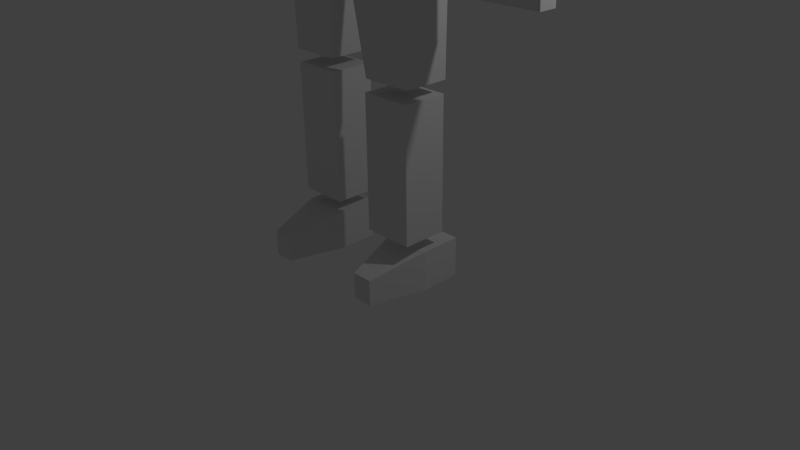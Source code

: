 # Source: person.blend  (saved by Blender 2.67.0; exported with 4.5.12 LTS)
import bpy
from mathutils import Matrix  # noqa: F401  (used for matrix-valued properties, if any)

bpy.ops.wm.read_factory_settings(use_empty=True)
scene = bpy.context.scene
scene.name = 'Scene'

# ---- collections
col_collection_1 = bpy.data.collections.new('Collection 1'); scene.collection.children.link(col_collection_1)

# ---- materials (node trees are filled in below, after node groups)
mat_material = bpy.data.materials.new('Material')
mat_material.alpha_threshold = 0.0
mat_material.use_transparent_shadow = False
mat_material.roughness = 0.5
mat_material.line_color = (0.0, 0.0, 0.0, 1.0)

# ---- material node trees

# ---- world
world_world = bpy.data.worlds.new('World'); scene.world = world_world
world_world.color = (0.05088, 0.05088, 0.05088)
world_world.use_sun_shadow = False
world_world.sun_shadow_jitter_overblur = 0.0
world_world.cycles.sampling_method = 'MANUAL'
world_world.cycles.sample_map_resolution = 256

# ---- cameras
cam_camera = bpy.data.cameras.new('Camera')
cam_camera.clip_end = 100.0
cam_camera.lens = 35.0
cam_camera.sensor_width = 32.0
cam_camera.sensor_height = 18.0
cam_camera.ortho_scale = 7.314
cam_camera.dof.focus_distance = 0.0
cam_camera.dof.aperture_fstop = 128.0

# ---- lights
light_lamp = bpy.data.lights.new('Lamp', 'POINT')
light_lamp.transmission_factor = 0.0
light_lamp.cutoff_distance = 30.0
light_lamp.energy = 100.0
light_lamp.shadow_buffer_clip_start = 1.001
light_lamp.shadow_soft_size = 0.1
light_lamp.shadow_maximum_resolution = 0.006
light_lamp.use_absolute_resolution = True
light_lamp.cycles.use_multiple_importance_sampling = False

# ---- meshes
me_cube = bpy.data.meshes.new('Cube')
me_cube.from_pydata([(1.0, 0.8776, 0.2739), (1.0, -1.0, 0.2739), (-0.7063, -1.0, 0.2739), (-0.7063, 0.8776, 0.2739), (1.0, 0.8776, 2.274), (1.0, -1.0, 2.274), (-0.7063, -1.0, 2.274), (-0.7063, 0.8776, 2.274), (1.674, 0.6737, -1.054), (1.279, -0.8623, -1.023), (-0.9857, -0.8623, -1.023), (-1.38, 0.6737, -1.054), (1.674, 0.6737, -0.03069), (1.279, -0.9694, -0.1812), (-0.9857, -0.9694, -0.1812), (-1.38, 0.6737, -0.03069), (1.352, 0.6853, -2.414), (1.352, -0.7006, -2.414), (-1.058, -0.7006, -2.414), (-1.058, 0.6853, -2.414), (1.352, 0.6853, -1.25), (1.352, -0.7006, -1.25), (-1.058, -0.7006, -1.25), (-1.058, 0.6853, -1.25), (1.352, 0.5323, -3.826), (1.352, -0.5221, -3.801), (-1.058, -0.5221, -3.801), (-1.058, 0.5323, -3.826), (1.352, 0.6853, -2.726), (1.352, -0.6496, -2.726), (-1.058, -0.6496, -2.726), (-1.058, 0.6853, -2.726), (-0.9452, 0.4363, -4.045), (-0.9452, -0.3261, -4.045), (-0.1328, -0.3261, -4.045), (-0.1328, 0.4363, -4.045), (-0.9523, 0.2838, -5.816), (-0.9523, -0.2838, -5.816), (-0.3144, -0.2838, -5.816), (-0.3144, 0.2838, -5.816), (1.729, 0.1215, -4.202), (1.845, -0.124, -4.207), (2.51, -0.124, -4.207), (2.524, 0.1215, -4.202), (1.896, -0.2431, -3.992), (1.896, 0.2318, -3.992), (2.445, 0.2318, -3.992), (2.445, -0.2431, -3.992), (1.896, -0.2431, -2.385), (1.896, 0.2318, -2.385), (2.445, 0.2318, -2.385), (2.445, -0.2431, -2.385), (1.79, -0.2894, -2.233), (1.79, 0.2782, -2.233), (2.507, 0.2782, -2.233), (2.507, -0.2894, -2.233), (1.79, -0.2894, -0.3115), (1.79, 0.2782, -0.3115), (2.507, 0.2782, -0.3115), (2.507, -0.2894, -0.3115), (-0.7587, -0.9467, -7.98), (-0.5006, -0.9467, -7.98), (-0.7587, -0.9467, -8.306), (-0.5006, -0.9467, -8.306), (-0.2923, 0.2838, -7.644), (-0.2923, -0.2838, -7.644), (-0.9303, -0.2838, -7.644), (-0.9303, 0.2838, -7.644), (-0.2923, 0.2838, -5.977), (-0.2923, -0.2838, -5.977), (-0.9303, -0.2838, -5.977), (-0.9303, 0.2838, -5.977), (-0.3291, 0.2838, -8.322), (-0.3291, -0.2328, -8.322), (-0.9303, -0.2328, -8.322), (-0.9303, 0.2838, -8.322), (-0.3291, 0.2838, -7.811), (-0.3291, -0.2328, -7.811), (-0.9303, -0.2328, -7.811), (-0.9303, 0.2838, -7.811), (-2.216, 0.2838, -0.2988), (-2.216, -0.2838, -0.2988), (-1.499, -0.2838, -0.2988), (-1.499, 0.2838, -0.2988), (-2.216, 0.2838, -2.22), (-2.216, -0.2838, -2.22), (-1.499, -0.2838, -2.22), (-1.499, 0.2838, -2.22), (-2.154, 0.2374, -2.372), (-2.154, -0.2374, -2.372), (-1.605, -0.2374, -2.372), (-1.605, 0.2374, -2.372), (-2.154, 0.2374, -3.98), (-2.154, -0.2374, -3.98), (-1.605, -0.2374, -3.98), (-1.605, 0.2374, -3.98), (-2.233, -0.1271, -4.189), (-2.22, 0.1184, -4.194), (-1.554, 0.1184, -4.194), (-1.438, -0.1271, -4.189), (-2.233, -0.1271, -4.85), (-2.233, 0.1021, -4.85), (-1.438, 0.1021, -4.85), (-1.438, -0.1271, -4.85), (2.524, 0.1215, -4.863), (2.524, -0.1077, -4.863), (1.729, -0.1077, -4.863), (1.729, 0.1215, -4.863), (1.187, -0.6765, -4.045), (1.187, 0.08589, -4.045), (0.3745, 0.08589, -4.045), (0.3745, -0.6765, -4.045), (1.194, -0.524, -5.816), (1.194, 0.04363, -5.816), (0.5561, 0.04363, -5.816), (0.5561, -0.524, -5.816), (0.7424, -0.947, -7.98), (1.0, -0.947, -7.98), (0.7424, -0.947, -8.306), (1.0, -0.947, -8.306), (0.5341, -0.524, -7.644), (0.5341, 0.04363, -7.644), (1.172, 0.04363, -7.644), (1.172, -0.524, -7.644), (0.5341, -0.524, -5.977), (0.5341, 0.04363, -5.977), (1.172, 0.04363, -5.977), (1.172, -0.524, -5.977), (1.172, 0.2835, -8.322), (1.172, -0.2331, -8.322), (0.5708, -0.2331, -8.322), (0.5708, 0.2835, -8.322), (1.172, 0.2835, -7.811), (1.172, -0.2331, -7.811), (0.5708, -0.2331, -7.811), (0.5708, 0.2835, -7.811), (1.0, 0.8776, 0.2739), (1.0, 0.8776, 0.2739), (1.0, -1.0, 0.2739), (1.0, -1.0, 0.2739), (-0.7063, 0.8776, 0.2739), (-0.7063, 0.8776, 0.2739), (1.0, 0.8776, 2.274), (1.0, 0.8776, 2.274), (-0.7063, -1.0, 0.2739), (-0.7063, -1.0, 0.2739), (1.0, -1.0, 2.274), (1.0, -1.0, 2.274), (-0.7063, -1.0, 2.274), (-0.7063, -1.0, 2.274), (-0.7063, 0.8776, 2.274), (-0.7063, 0.8776, 2.274), (1.674, 0.6737, -1.054), (1.674, 0.6737, -1.054), (1.279, -0.8623, -1.023), (1.279, -0.8623, -1.023), (-1.38, 0.6737, -1.054), (-1.38, 0.6737, -1.054), (1.674, 0.6737, -0.03069), (1.674, 0.6737, -0.03069), (-0.9857, -0.8623, -1.023), (-0.9857, -0.8623, -1.023), (1.279, -0.9694, -0.1812), (1.279, -0.9694, -0.1812), (-0.9857, -0.9694, -0.1812), (-0.9857, -0.9694, -0.1812), (-1.38, 0.6737, -0.03069), (-1.38, 0.6737, -0.03069), (1.352, 0.6853, -2.414), (1.352, 0.6853, -2.414), (1.352, -0.7006, -2.414), (1.352, -0.7006, -2.414), (-1.058, 0.6853, -2.414), (-1.058, 0.6853, -2.414), (1.352, 0.6853, -1.25), (1.352, 0.6853, -1.25), (-1.058, -0.7006, -2.414), (-1.058, -0.7006, -2.414), (1.352, -0.7006, -1.25), (1.352, -0.7006, -1.25), (-1.058, -0.7006, -1.25), (-1.058, -0.7006, -1.25), (-1.058, 0.6853, -1.25), (-1.058, 0.6853, -1.25), (1.352, 0.5323, -3.826), (1.352, 0.5323, -3.826), (1.352, -0.5221, -3.801), (1.352, -0.5221, -3.801), (-1.058, 0.5323, -3.826), (-1.058, 0.5323, -3.826), (1.352, 0.6853, -2.726), (1.352, 0.6853, -2.726), (-1.058, -0.5221, -3.801), (-1.058, -0.5221, -3.801), (1.352, -0.6496, -2.726), (1.352, -0.6496, -2.726), (-1.058, -0.6496, -2.726), (-1.058, -0.6496, -2.726), (-1.058, 0.6853, -2.726), (-1.058, 0.6853, -2.726), (-0.9452, -0.3261, -4.045), (-0.9452, -0.3261, -4.045), (-0.9452, 0.4363, -4.045), (-0.9452, 0.4363, -4.045), (-0.1328, -0.3261, -4.045), (-0.1328, -0.3261, -4.045), (-0.1328, 0.4363, -4.045), (-0.1328, 0.4363, -4.045), (-0.9523, 0.2838, -5.816), (-0.9523, 0.2838, -5.816), (-0.9523, -0.2838, -5.816), (-0.9523, -0.2838, -5.816), (-0.3144, -0.2838, -5.816), (-0.3144, -0.2838, -5.816), (-0.3144, 0.2838, -5.816), (-0.3144, 0.2838, -5.816), (1.729, 0.1215, -4.202), (1.729, 0.1215, -4.202), (1.845, -0.124, -4.207), (1.845, -0.124, -4.207), (2.524, 0.1215, -4.202), (2.524, 0.1215, -4.202), (2.51, -0.124, -4.207), (2.51, -0.124, -4.207), (1.896, -0.2431, -3.992), (1.896, -0.2431, -3.992), (1.896, 0.2318, -3.992), (1.896, 0.2318, -3.992), (2.445, -0.2431, -3.992), (2.445, -0.2431, -3.992), (1.896, -0.2431, -2.385), (1.896, -0.2431, -2.385), (2.445, 0.2318, -3.992), (2.445, 0.2318, -3.992), (1.896, 0.2318, -2.385), (1.896, 0.2318, -2.385), (2.445, 0.2318, -2.385), (2.445, 0.2318, -2.385), (2.445, -0.2431, -2.385), (2.445, -0.2431, -2.385), (1.79, -0.2894, -2.233), (1.79, -0.2894, -2.233), (1.79, 0.2782, -2.233), (1.79, 0.2782, -2.233), (2.507, -0.2894, -2.233), (2.507, -0.2894, -2.233), (1.79, -0.2894, -0.3115), (1.79, -0.2894, -0.3115), (2.507, 0.2782, -2.233), (2.507, 0.2782, -2.233), (1.79, 0.2782, -0.3115), (1.79, 0.2782, -0.3115), (2.507, 0.2782, -0.3115), (2.507, 0.2782, -0.3115), (2.507, -0.2894, -0.3115), (2.507, -0.2894, -0.3115), (-0.7587, -0.9467, -8.306), (-0.7587, -0.9467, -8.306), (-0.9303, -0.2328, -8.322), (-0.9303, -0.2328, -8.322), (-0.9303, -0.2328, -8.322), (-0.3291, -0.2328, -8.322), (-0.3291, -0.2328, -8.322), (-0.3291, -0.2328, -8.322), (-0.5006, -0.9467, -8.306), (-0.5006, -0.9467, -8.306), (-0.5006, -0.9467, -7.98), (-0.5006, -0.9467, -7.98), (-0.3291, -0.2328, -7.811), (-0.3291, -0.2328, -7.811), (-0.3291, -0.2328, -7.811), (-0.9303, -0.2328, -7.811), (-0.9303, -0.2328, -7.811), (-0.9303, -0.2328, -7.811), (-0.7587, -0.9467, -7.98), (-0.7587, -0.9467, -7.98), (-0.2923, 0.2838, -7.644), (-0.2923, 0.2838, -7.644), (-0.2923, -0.2838, -7.644), (-0.2923, -0.2838, -7.644), (-0.9303, 0.2838, -7.644), (-0.9303, 0.2838, -7.644), (-0.2923, 0.2838, -5.977), (-0.2923, 0.2838, -5.977), (-0.9303, -0.2838, -7.644), (-0.9303, -0.2838, -7.644), (-0.2923, -0.2838, -5.977), (-0.2923, -0.2838, -5.977), (-0.9303, -0.2838, -5.977), (-0.9303, -0.2838, -5.977), (-0.9303, 0.2838, -5.977), (-0.9303, 0.2838, -5.977), (-0.3291, 0.2838, -8.322), (-0.3291, 0.2838, -8.322), (-0.9303, 0.2838, -8.322), (-0.9303, 0.2838, -8.322), (-0.3291, 0.2838, -7.811), (-0.3291, 0.2838, -7.811), (-0.9303, 0.2838, -7.811), (-0.9303, 0.2838, -7.811), (-2.216, -0.2838, -0.2988), (-2.216, -0.2838, -0.2988), (-2.216, 0.2838, -0.2988), (-2.216, 0.2838, -0.2988), (-1.499, -0.2838, -0.2988), (-1.499, -0.2838, -0.2988), (-1.499, 0.2838, -0.2988), (-1.499, 0.2838, -0.2988), (-2.216, 0.2838, -2.22), (-2.216, 0.2838, -2.22), (-2.216, -0.2838, -2.22), (-2.216, -0.2838, -2.22), (-1.499, -0.2838, -2.22), (-1.499, -0.2838, -2.22), (-1.499, 0.2838, -2.22), (-1.499, 0.2838, -2.22), (-2.154, -0.2374, -2.372), (-2.154, -0.2374, -2.372), (-2.154, 0.2374, -2.372), (-2.154, 0.2374, -2.372), (-1.605, -0.2374, -2.372), (-1.605, -0.2374, -2.372), (-1.605, 0.2374, -2.372), (-1.605, 0.2374, -2.372), (-2.154, 0.2374, -3.98), (-2.154, 0.2374, -3.98), (-2.154, -0.2374, -3.98), (-2.154, -0.2374, -3.98), (-1.605, -0.2374, -3.98), (-1.605, -0.2374, -3.98), (-1.605, 0.2374, -3.98), (-1.605, 0.2374, -3.98), (-2.22, 0.1184, -4.194), (-2.22, 0.1184, -4.194), (-2.233, -0.1271, -4.189), (-2.233, -0.1271, -4.189), (-1.554, 0.1184, -4.194), (-1.554, 0.1184, -4.194), (-1.438, -0.1271, -4.189), (-1.438, -0.1271, -4.189), (-2.233, -0.1271, -4.85), (-2.233, -0.1271, -4.85), (-2.233, 0.1021, -4.85), (-2.233, 0.1021, -4.85), (-1.438, 0.1021, -4.85), (-1.438, 0.1021, -4.85), (-1.438, -0.1271, -4.85), (-1.438, -0.1271, -4.85), (2.524, 0.1215, -4.863), (2.524, 0.1215, -4.863), (2.524, -0.1077, -4.863), (2.524, -0.1077, -4.863), (1.729, -0.1077, -4.863), (1.729, -0.1077, -4.863), (1.729, 0.1215, -4.863), (1.729, 0.1215, -4.863), (1.187, 0.08589, -4.045), (1.187, 0.08589, -4.045), (1.187, -0.6765, -4.045), (1.187, -0.6765, -4.045), (0.3745, 0.08589, -4.045), (0.3745, 0.08589, -4.045), (0.3745, -0.6765, -4.045), (0.3745, -0.6765, -4.045), (1.194, -0.524, -5.816), (1.194, -0.524, -5.816), (1.194, 0.04363, -5.816), (1.194, 0.04363, -5.816), (0.5561, 0.04363, -5.816), (0.5561, 0.04363, -5.816), (0.5561, -0.524, -5.816), (0.5561, -0.524, -5.816), (0.7424, -0.947, -8.306), (0.7424, -0.947, -8.306), (0.5708, -0.2331, -8.322), (0.5708, -0.2331, -8.322), (0.5708, -0.2331, -8.322), (1.172, -0.2331, -8.322), (1.172, -0.2331, -8.322), (1.172, -0.2331, -8.322), (1.0, -0.947, -8.306), (1.0, -0.947, -8.306), (1.0, -0.947, -7.98), (1.0, -0.947, -7.98), (1.172, -0.2331, -7.811), (1.172, -0.2331, -7.811), (1.172, -0.2331, -7.811), (0.5708, -0.2331, -7.811), (0.5708, -0.2331, -7.811), (0.5708, -0.2331, -7.811), (0.7424, -0.947, -7.98), (0.7424, -0.947, -7.98), (0.5341, -0.524, -7.644), (0.5341, -0.524, -7.644), (0.5341, 0.04363, -7.644), (0.5341, 0.04363, -7.644), (1.172, -0.524, -7.644), (1.172, -0.524, -7.644), (0.5341, -0.524, -5.977), (0.5341, -0.524, -5.977), (1.172, 0.04363, -7.644), (1.172, 0.04363, -7.644), (0.5341, 0.04363, -5.977), (0.5341, 0.04363, -5.977), (1.172, 0.04363, -5.977), (1.172, 0.04363, -5.977), (1.172, -0.524, -5.977), (1.172, -0.524, -5.977), (1.172, 0.2835, -8.322), (1.172, 0.2835, -8.322), (0.5708, 0.2835, -8.322), (0.5708, 0.2835, -8.322), (1.172, 0.2835, -7.811), (1.172, 0.2835, -7.811), (0.5708, 0.2835, -7.811), (0.5708, 0.2835, -7.811)], [], [(0, 1, 2, 3), (142, 150, 148, 146), (136, 4, 5, 138), (139, 147, 6, 144), (145, 149, 7, 140), (143, 137, 141, 151), (8, 9, 10, 11), (158, 166, 164, 162), (152, 12, 13, 154), (155, 163, 14, 160), (161, 165, 15, 156), (159, 153, 157, 167), (16, 17, 18, 19), (174, 182, 180, 178), (168, 20, 21, 170), (171, 179, 22, 176), (177, 181, 23, 172), (175, 169, 173, 183), (24, 25, 26, 27), (190, 198, 196, 194), (184, 28, 29, 186), (187, 195, 30, 192), (193, 197, 31, 188), (191, 185, 189, 199), (35, 39, 36, 202), (37, 33, 32, 208), (38, 34, 200, 210), (214, 206, 204, 212), (207, 203, 201, 205), (215, 213, 211, 209), (105, 104, 220, 222), (216, 43, 348, 107), (44, 45, 46, 47), (230, 238, 236, 234), (224, 48, 49, 226), (227, 235, 50, 232), (233, 237, 51, 228), (231, 225, 229, 239), (52, 53, 54, 55), (246, 254, 252, 250), (240, 56, 57, 242), (243, 251, 58, 248), (249, 253, 59, 244), (247, 241, 245, 255), (78, 74, 62, 60), (73, 77, 61, 63), (258, 262, 264, 256), (265, 266, 274, 257), (64, 65, 66, 67), (282, 290, 288, 286), (276, 68, 69, 278), (279, 287, 70, 284), (285, 289, 71, 280), (283, 277, 281, 291), (72, 261, 259, 75), (296, 298, 271, 268), (292, 76, 270, 263), (269, 272, 275, 267), (260, 273, 79, 294), (297, 293, 295, 299), (83, 87, 84, 302), (85, 81, 80, 308), (86, 82, 300, 310), (314, 306, 304, 312), (307, 303, 301, 305), (315, 313, 311, 309), (91, 95, 92, 318), (93, 89, 88, 324), (94, 90, 316, 326), (330, 322, 320, 328), (323, 319, 317, 321), (331, 329, 327, 325), (99, 334, 100, 103), (101, 340, 96, 97), (102, 342, 332, 98), (346, 344, 336, 338), (339, 337, 333, 335), (347, 341, 343, 345), (106, 350, 42, 218), (354, 352, 41, 40), (217, 219, 223, 221), (355, 349, 351, 353), (111, 115, 112, 358), (113, 109, 108, 364), (114, 110, 356, 366), (370, 362, 360, 368), (363, 359, 357, 361), (371, 369, 367, 365), (134, 130, 118, 116), (129, 133, 117, 119), (374, 378, 380, 372), (381, 382, 390, 373), (120, 121, 122, 123), (398, 406, 404, 402), (392, 124, 125, 394), (395, 403, 126, 400), (401, 405, 127, 396), (399, 393, 397, 407), (128, 377, 375, 131), (412, 414, 387, 384), (408, 132, 386, 379), (385, 388, 391, 383), (376, 389, 135, 410), (413, 409, 411, 415)])
_uv = me_cube.uv_layers.new(name='UVMap')
_uv.uv.foreach_set('vector', [0.3011, 0.8988, 0.2639, 0.8988, 0.2639, 0.865, 0.3011, 0.865, 0.2102, 0.9452, 0.2461, 0.9452, 0.2461, 0.9848, 0.2102, 0.9848, 0.2991, 0.859, 0.2982, 0.9902, 0.1676, 0.9893, 0.1686, 0.858, 0.1128, 0.8774, 0.1133, 0.9969, 0.003376, 0.9994, 0.003376, 0.8769, 0.2957, 0.8576, 0.2954, 0.991, 0.1701, 0.9907, 0.1704, 0.8572, 0.1695, 0.9896, 0.1702, 0.8586, 0.2973, 0.8593, 0.2965, 0.9903, 0.5727, 0.8395, 0.5762, 0.8258, 0.5963, 0.8258, 0.5998, 0.8395, 0.5727, 0.8395, 0.5998, 0.8395, 0.5963, 0.8542, 0.5762, 0.8542, 0.5577, 0.8395, 0.5577, 0.8304, 0.5727, 0.8317, 0.5718, 0.8392, 0.6249, 0.8903, 0.6249, 0.967, 0.4126, 0.967, 0.4126, 0.8903, 0.5639, 0.8117, 0.5713, 0.8108, 0.5727, 0.8258, 0.5636, 0.8258, 0.5727, 0.8258, 0.5727, 0.8167, 0.5998, 0.8167, 0.5998, 0.8258, 0.5764, 0.8535, 0.5565, 0.8535, 0.5565, 0.8189, 0.5764, 0.8189, 0.5911, 0.8189, 0.5565, 0.8189, 0.5565, 0.799, 0.5911, 0.799, 0.5963, 0.8356, 0.5963, 0.8523, 0.5764, 0.8523, 0.5764, 0.8356, 0.6277, 0.7689, 0.6277, 0.8718, 0.4148, 0.8718, 0.4148, 0.7689, 0.5911, 0.8189, 0.5911, 0.8022, 0.611, 0.8022, 0.611, 0.8189, 0.611, 0.8189, 0.611, 0.8356, 0.5764, 0.8356, 0.5764, 0.8189, 0.226, 0.6137, 0.226, 0.6266, 0.1965, 0.6266, 0.1965, 0.6137, 0.6174, 0.8195, 0.5676, 0.8195, 0.5676, 0.792, 0.6174, 0.792, 0.2953, 0.6001, 0.2912, 0.6906, 0.03509, 0.6931, 0.03307, 0.5992, 0.632, 0.6063, 0.632, 0.7005, 0.363, 0.7005, 0.363, 0.6063, 0.2936, 0.5967, 0.2953, 0.6931, 0.03427, 0.6906, 0.03259, 0.5951, 0.03145, 0.6943, 0.03145, 0.5968, 0.296, 0.5968, 0.296, 0.6943, 0.7831, 0.708, 0.759, 0.7056, 0.759, 0.697, 0.7831, 0.697, 0.7902, 0.6729, 0.7908, 0.6969, 0.7805, 0.6969, 0.7825, 0.6729, 0.7676, 0.6729, 0.7701, 0.6969, 0.7591, 0.6969, 0.759, 0.6729, 0.7569, 0.698, 0.7589, 0.7221, 0.7486, 0.7221, 0.7492, 0.698, 0.77, 0.7183, 0.759, 0.7183, 0.759, 0.708, 0.77, 0.708, 0.7985, 0.6816, 0.7908, 0.6816, 0.7908, 0.6729, 0.7985, 0.6729, 0.7911, 0.5702, 0.7941, 0.5701, 0.7943, 0.5788, 0.7911, 0.5788, 0.7703, 0.5892, 0.7703, 0.5788, 0.7789, 0.5788, 0.7789, 0.5892, 0.1756, 0.3387, 0.1756, 0.3288, 0.1871, 0.3288, 0.1871, 0.3387, 0.1508, 0.4261, 0.1669, 0.4261, 0.1669, 0.44, 0.1508, 0.44, 0.1848, 0.3026, 0.1848, 0.5024, 0.1207, 0.5024, 0.1207, 0.3026, 0.1882, 0.3024, 0.1882, 0.5001, 0.1208, 0.5001, 0.1208, 0.3024, 0.1849, 0.305, 0.1849, 0.5025, 0.1217, 0.5025, 0.1217, 0.305, 0.1191, 0.5038, 0.1191, 0.3037, 0.1874, 0.3037, 0.1874, 0.5038, 0.5753, 0.8235, 0.5753, 0.8205, 0.5791, 0.8205, 0.5791, 0.8235, 0.5866, 0.8175, 0.5904, 0.8175, 0.5904, 0.8205, 0.5866, 0.8205, 0.5828, 0.8175, 0.5828, 0.8276, 0.5799, 0.8276, 0.5799, 0.8175, 0.5828, 0.8074, 0.5828, 0.8175, 0.5791, 0.8175, 0.5791, 0.8074, 0.5933, 0.8175, 0.5933, 0.8276, 0.5904, 0.8276, 0.5904, 0.8175, 0.5866, 0.8175, 0.5866, 0.8074, 0.5904, 0.8074, 0.5904, 0.8175, 0.7351, 0.8889, 0.7315, 0.8889, 0.7316, 0.8838, 0.7339, 0.8838, 0.7402, 0.888, 0.7402, 0.8916, 0.7351, 0.8904, 0.7351, 0.8881, 0.7443, 0.8786, 0.7443, 0.8828, 0.7393, 0.8816, 0.7393, 0.8798, 0.7497, 0.8806, 0.7497, 0.8828, 0.7479, 0.8828, 0.7479, 0.8806, 0.7811, 0.587, 0.7811, 0.5986, 0.768, 0.5986, 0.768, 0.587, 0.7941, 0.7099, 0.7703, 0.7099, 0.7703, 0.6888, 0.7941, 0.6888, 0.8093, 0.558, 0.8093, 0.7295, 0.744, 0.7295, 0.744, 0.558, 0.8085, 0.5568, 0.8085, 0.7257, 0.741, 0.7257, 0.741, 0.5568, 0.8079, 0.5535, 0.8079, 0.734, 0.7462, 0.734, 0.7462, 0.5535, 0.7455, 0.7317, 0.7455, 0.5533, 0.8081, 0.5533, 0.8081, 0.7317, 0.7481, 0.8917, 0.7481, 0.8953, 0.7438, 0.8953, 0.7438, 0.8917, 0.7481, 0.8916, 0.7438, 0.8916, 0.7438, 0.888, 0.7481, 0.888, 0.7475, 0.8953, 0.7475, 0.8989, 0.7438, 0.8989, 0.7438, 0.8953, 0.7309, 0.8786, 0.7351, 0.8786, 0.7339, 0.8838, 0.7321, 0.8838, 0.7314, 0.8968, 0.7314, 0.8932, 0.7351, 0.8932, 0.7351, 0.8968, 0.7438, 0.8932, 0.7438, 0.8968, 0.7396, 0.8968, 0.7396, 0.8932, 0.5828, 0.8175, 0.5828, 0.8074, 0.5866, 0.8074, 0.5866, 0.8175, 0.5858, 0.8175, 0.5858, 0.8276, 0.5828, 0.8276, 0.5828, 0.8175, 0.5791, 0.8074, 0.5791, 0.8175, 0.5753, 0.8175, 0.5753, 0.8074, 0.5933, 0.8074, 0.5933, 0.8175, 0.5904, 0.8175, 0.5904, 0.8074, 0.5791, 0.8205, 0.5753, 0.8205, 0.5753, 0.8175, 0.5791, 0.8175, 0.5896, 0.8242, 0.5866, 0.8242, 0.5866, 0.8205, 0.5896, 0.8205, 0.1214, 0.5003, 0.1214, 0.3047, 0.1856, 0.3047, 0.1856, 0.5003, 0.1827, 0.3087, 0.1827, 0.5013, 0.1215, 0.5013, 0.1215, 0.3087, 0.1871, 0.3019, 0.1871, 0.5006, 0.1193, 0.5006, 0.1193, 0.3019, 0.1877, 0.3037, 0.1877, 0.5038, 0.118, 0.5038, 0.118, 0.3037, 0.1669, 0.4539, 0.1508, 0.4539, 0.1508, 0.44, 0.1669, 0.44, 0.1871, 0.3388, 0.1871, 0.3487, 0.1756, 0.3487, 0.1756, 0.3388, 0.7807, 0.5788, 0.7703, 0.5788, 0.7703, 0.5701, 0.7807, 0.5701, 0.7705, 0.5892, 0.7735, 0.5892, 0.7735, 0.5978, 0.7703, 0.5978, 0.7911, 0.5787, 0.7807, 0.5787, 0.7809, 0.5701, 0.7896, 0.5701, 0.7934, 0.5788, 0.7964, 0.579, 0.7964, 0.5877, 0.7929, 0.5874, 0.7893, 0.5906, 0.7878, 0.5938, 0.7791, 0.5938, 0.7789, 0.5906, 0.7997, 0.5936, 0.7893, 0.5936, 0.7893, 0.5906, 0.7997, 0.5906, 0.7789, 0.5788, 0.7893, 0.5788, 0.7891, 0.5874, 0.7804, 0.5873, 0.7899, 0.5788, 0.7929, 0.579, 0.7929, 0.5877, 0.7893, 0.5874, 0.7789, 0.5906, 0.7804, 0.5874, 0.7891, 0.5874, 0.7893, 0.5906, 0.7789, 0.5938, 0.7893, 0.5938, 0.7893, 0.5968, 0.7789, 0.5968, 0.7831, 0.7211, 0.7855, 0.697, 0.7941, 0.697, 0.7941, 0.721, 0.7799, 0.6729, 0.7804, 0.6969, 0.7701, 0.6969, 0.7722, 0.6729, 0.7589, 0.6738, 0.7589, 0.6979, 0.748, 0.6968, 0.7503, 0.6729, 0.8024, 0.697, 0.8045, 0.7211, 0.7942, 0.7211, 0.7948, 0.697, 0.77, 0.708, 0.781, 0.708, 0.781, 0.7183, 0.77, 0.7183, 0.7908, 0.6969, 0.7908, 0.6892, 0.7995, 0.6892, 0.7995, 0.6969, 0.7438, 0.8932, 0.7402, 0.8932, 0.7404, 0.888, 0.7426, 0.888, 0.7453, 0.8838, 0.7453, 0.8874, 0.7401, 0.8862, 0.7401, 0.8839, 0.7401, 0.8838, 0.7401, 0.888, 0.7351, 0.8868, 0.7351, 0.885, 0.7493, 0.8953, 0.7493, 0.8976, 0.7475, 0.8976, 0.7475, 0.8953, 0.768, 0.5739, 0.7797, 0.5739, 0.7797, 0.587, 0.768, 0.587, 0.7703, 0.6676, 0.7941, 0.6676, 0.7941, 0.6887, 0.7703, 0.6887, 0.8054, 0.5564, 0.8054, 0.7311, 0.7459, 0.7311, 0.7459, 0.5564, 0.8079, 0.5559, 0.8079, 0.7291, 0.7453, 0.7291, 0.7453, 0.5559, 0.8098, 0.5572, 0.8098, 0.7303, 0.7448, 0.7303, 0.7448, 0.5572, 0.7413, 0.7301, 0.7413, 0.5549, 0.811, 0.5549, 0.811, 0.7301, 0.7351, 0.8932, 0.7314, 0.8932, 0.7314, 0.8889, 0.7351, 0.8889, 0.7393, 0.8952, 0.7351, 0.8952, 0.7351, 0.8916, 0.7393, 0.8916, 0.7393, 0.8952, 0.7393, 0.8988, 0.7357, 0.8988, 0.7357, 0.8952, 0.7351, 0.8786, 0.7393, 0.8786, 0.7381, 0.8838, 0.7363, 0.8838, 0.7453, 0.8874, 0.7453, 0.8838, 0.7489, 0.8838, 0.7489, 0.8874, 0.7443, 0.8786, 0.7479, 0.8786, 0.7479, 0.8828, 0.7443, 0.8828])
me_cube.materials.append(mat_material)
me_cube.use_remesh_preserve_volume = False
me_cube.use_remesh_preserve_attributes = False
me_cube.use_mirror_vertex_groups = False
me_cube.update()

# ---- objects
ob_cube = bpy.data.objects.new('Cube', me_cube)
ob_lamp = bpy.data.objects.new('Lamp', light_lamp)
ob_camera = bpy.data.objects.new('Camera', cam_camera)

# ---- transforms, parenting, visibility, modifiers, constraints
ob_cube.location = (0.0, 0.0, 8.378)
ob_cube.lock_rotations_4d = False
ob_cube.empty_display_type = 'ARROWS'
ob_cube.lineart.crease_threshold = 0.0
ob_lamp.location = (4.076, 1.005, 5.904)
ob_lamp.rotation_euler = (0.6503, 0.05522, 1.866)
ob_lamp.lock_rotations_4d = False
ob_lamp.empty_display_type = 'ARROWS'
ob_lamp.color = (0.0, 0.0, 0.0, 0.0)
ob_lamp.lineart.crease_threshold = 0.0
ob_camera.location = (7.481, -6.508, 5.344)
ob_camera.rotation_euler = (1.109, 0.01082, 0.8149)
ob_camera.lock_rotations_4d = False
ob_camera.empty_display_type = 'ARROWS'
ob_camera.color = (0.0, 0.0, 0.0, 0.0)
ob_camera.display_type = 'WIRE'
ob_camera.lineart.crease_threshold = 0.0

# ---- collection membership
col_collection_1.objects.link(ob_cube)
col_collection_1.objects.link(ob_lamp)
col_collection_1.objects.link(ob_camera)

# ---- scene / render settings (as saved in the file)
scene.camera = ob_camera
scene.frame_start = 1; scene.frame_end = 250; scene.frame_set(1)
scene.render.engine = 'BLENDER_EEVEE_NEXT'
scene.render.image_settings.color_mode = 'RGB'
scene.render.image_settings.compression = 90
scene.render.resolution_percentage = 50
scene.render.dither_intensity = 0.0
scene.cycles.use_denoising = False
scene.cycles.samples = 10
scene.cycles.sampling_pattern = 'TABULATED_SOBOL'
scene.cycles.light_sampling_threshold = 0.0
scene.cycles.use_adaptive_sampling = False
scene.cycles.use_light_tree = False
scene.cycles.blur_glossy = 0.0
scene.cycles.volume_bounces = 1
scene.cycles.pixel_filter_type = 'GAUSSIAN'
scene.cycles.sample_clamp_indirect = 0.0
scene.view_settings.view_transform = 'Standard'
bpy.context.view_layer.update()
